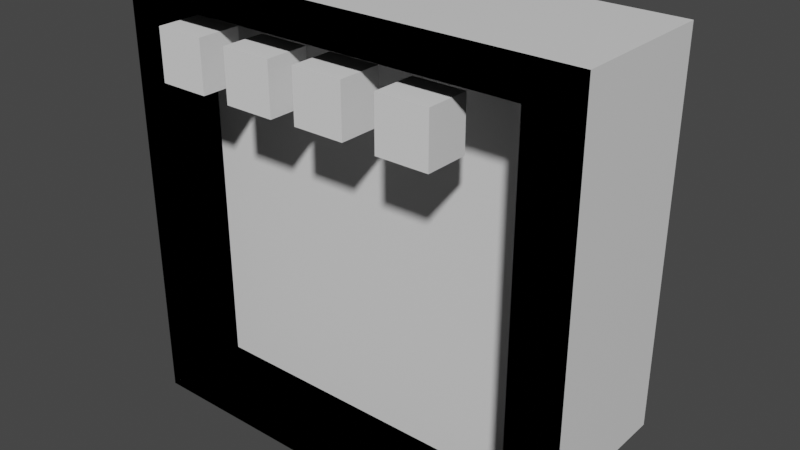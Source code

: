 # Source: device.blend  (saved by Blender 3.4.6; exported with 4.5.12 LTS)
import bpy
from mathutils import Matrix  # noqa: F401  (used for matrix-valued properties, if any)

bpy.ops.wm.read_factory_settings(use_empty=True)
scene = bpy.context.scene
scene.name = 'Scene'

# ---- collections
col_collection = bpy.data.collections.new('Collection'); scene.collection.children.link(col_collection)

# ---- materials (node trees are filled in below, after node groups)
mat_material = bpy.data.materials.new('Material')
mat_material.alpha_threshold = 0.0
mat_material.use_transparent_shadow = False
mat_material.roughness = 0.5
mat_material.line_color = (0.0, 0.0, 0.0, 1.0)

# ---- material node trees
mat_material.use_nodes = True; mat_material.node_tree.nodes.clear()
_N = mat_material.node_tree.nodes; _L = mat_material.node_tree.links
n0 = _N.new('ShaderNodeOutputMaterial'); n0.name = 'Material Output'; n0.location = (300, 300)
n1 = _N.new('ShaderNodeBsdfPrincipled'); n1.name = 'Principled BSDF'; n1.location = (10, 300)
n1.distribution = 'GGX'
n1.subsurface_method = 'RANDOM_WALK_SKIN'
n1.inputs[3].default_value = 1.45
n1.inputs[27].default_value = (0.0, 0.0, 0.0, 1.0)
n1.inputs[28].default_value = 1.0
_L.new(n1.outputs[0], n0.inputs[0])
n0.is_active_output = True

# ---- world
world_world = bpy.data.worlds.new('World'); scene.world = world_world
world_world.use_nodes = True; world_world.node_tree.nodes.clear()
_N = world_world.node_tree.nodes; _L = world_world.node_tree.links
n0 = _N.new('ShaderNodeOutputWorld'); n0.name = 'World Output'; n0.location = (300, 300)
n1 = _N.new('ShaderNodeBackground'); n1.name = 'Background'; n1.location = (10, 300)
n1.inputs[0].default_value = (0.05088, 0.05088, 0.05088, 1.0)
_L.new(n1.outputs[0], n0.inputs[0])
n0.is_active_output = True
world_world.color = (0.05088, 0.05088, 0.05088)
world_world.use_sun_shadow = False
world_world.sun_shadow_jitter_overblur = 0.0

# ---- meshes
me_cube = bpy.data.meshes.new('Cube')
me_cube.from_pydata([(0.5891, 0.3587, 0.5891), (0.5891, 0.3587, -0.5891), (0.5891, -0.3587, 0.5891), (0.5891, -0.3587, -0.5891), (-0.5891, 0.3587, 0.5891), (-0.5891, 0.3587, -0.5891), (-0.5891, -0.3587, 0.5891), (-0.5891, -0.3587, -0.5891), (-0.5891, -0.1036, -0.5891), (-0.5891, -0.1036, 0.5891), (0.5891, -0.1036, 0.5891), (0.5891, -0.1036, -0.5891)], [], [(0, 4, 6, 2), (6, 7, 8, 9), (7, 6, 4, 5), (5, 1, 3, 7), (1, 0, 2, 3), (5, 4, 0, 1), (11, 10, 9, 8), (7, 3, 11, 8), (2, 6, 9, 10), (3, 2, 10, 11)])
_uv = me_cube.uv_layers.new(name='UVMap')
_uv.uv.foreach_set('vector', [0.625, 0.5, 0.875, 0.5, 0.875, 0.75, 0.625, 0.75, 0.625, 0.0, 0.375, 0.0, 0.375, 0.0, 0.625, 0.0, 0.375, 0.0, 0.625, 0.0, 0.625, 0.25, 0.375, 0.25, 0.125, 0.5, 0.375, 0.5, 0.375, 0.75, 0.125, 0.75, 0.375, 0.5, 0.625, 0.5, 0.625, 0.75, 0.375, 0.75, 0.375, 0.25, 0.625, 0.25, 0.625, 0.5, 0.375, 0.5, 0.375, 0.75, 0.625, 0.75, 0.625, 1.0, 0.375, 1.0, 0.125, 0.75, 0.375, 0.75, 0.375, 0.75, 0.125, 0.75, 0.625, 0.75, 0.875, 0.75, 0.875, 0.75, 0.625, 0.75, 0.375, 0.75, 0.625, 0.75, 0.625, 0.75, 0.375, 0.75])
me_cube.materials.append(mat_material)
me_cube.use_mirror_vertex_groups = False
me_cube.update()
me_001 = bpy.data.meshes.new('Куб.001')
me_001.from_pydata([(-0.3214, -0.2462, 0.5397), (-0.3214, -0.2462, 0.3918), (-0.3214, -0.3721, 0.5397), (-0.3214, -0.3721, 0.3918), (-0.4693, -0.2462, 0.5397), (-0.4693, -0.2462, 0.3918), (-0.4693, -0.3721, 0.5397), (-0.4693, -0.3721, 0.3918)], [], [(0, 1, 3, 2), (2, 3, 7, 6), (6, 7, 5, 4), (4, 5, 1, 0), (2, 6, 4, 0), (7, 3, 1, 5)])
_uv = me_001.uv_layers.new(name='UVКарта')
_uv.uv.foreach_set('vector', [0.375, 0.0, 0.625, 0.0, 0.625, 0.25, 0.375, 0.25, 0.375, 0.25, 0.625, 0.25, 0.625, 0.5, 0.375, 0.5, 0.375, 0.5, 0.625, 0.5, 0.625, 0.75, 0.375, 0.75, 0.375, 0.75, 0.625, 0.75, 0.625, 1.0, 0.375, 1.0, 0.125, 0.5, 0.375, 0.5, 0.375, 0.75, 0.125, 0.75, 0.625, 0.5, 0.875, 0.5, 0.875, 0.75, 0.625, 0.75])
me_001.update()
me_002 = bpy.data.meshes.new('Куб.002')
me_002.from_pydata([(-0.3214, -0.2462, 0.5397), (-0.3214, -0.2462, 0.3918), (-0.3214, -0.3721, 0.5397), (-0.3214, -0.3721, 0.3918), (-0.4693, -0.2462, 0.5397), (-0.4693, -0.2462, 0.3918), (-0.4693, -0.3721, 0.5397), (-0.4693, -0.3721, 0.3918)], [], [(0, 1, 3, 2), (2, 3, 7, 6), (6, 7, 5, 4), (4, 5, 1, 0), (2, 6, 4, 0), (7, 3, 1, 5)])
_uv = me_002.uv_layers.new(name='UVКарта')
_uv.uv.foreach_set('vector', [0.375, 0.0, 0.625, 0.0, 0.625, 0.25, 0.375, 0.25, 0.375, 0.25, 0.625, 0.25, 0.625, 0.5, 0.375, 0.5, 0.375, 0.5, 0.625, 0.5, 0.625, 0.75, 0.375, 0.75, 0.375, 0.75, 0.625, 0.75, 0.625, 1.0, 0.375, 1.0, 0.125, 0.5, 0.375, 0.5, 0.375, 0.75, 0.125, 0.75, 0.625, 0.5, 0.875, 0.5, 0.875, 0.75, 0.625, 0.75])
me_002.update()
me_003 = bpy.data.meshes.new('Куб.003')
me_003.from_pydata([(-0.3214, -0.2462, 0.5397), (-0.3214, -0.2462, 0.3918), (-0.3214, -0.3721, 0.5397), (-0.3214, -0.3721, 0.3918), (-0.4693, -0.2462, 0.5397), (-0.4693, -0.2462, 0.3918), (-0.4693, -0.3721, 0.5397), (-0.4693, -0.3721, 0.3918)], [], [(0, 1, 3, 2), (2, 3, 7, 6), (6, 7, 5, 4), (4, 5, 1, 0), (2, 6, 4, 0), (7, 3, 1, 5)])
_uv = me_003.uv_layers.new(name='UVКарта')
_uv.uv.foreach_set('vector', [0.375, 0.0, 0.625, 0.0, 0.625, 0.25, 0.375, 0.25, 0.375, 0.25, 0.625, 0.25, 0.625, 0.5, 0.375, 0.5, 0.375, 0.5, 0.625, 0.5, 0.625, 0.75, 0.375, 0.75, 0.375, 0.75, 0.625, 0.75, 0.625, 1.0, 0.375, 1.0, 0.125, 0.5, 0.375, 0.5, 0.375, 0.75, 0.125, 0.75, 0.625, 0.5, 0.875, 0.5, 0.875, 0.75, 0.625, 0.75])
me_003.update()
me_004 = bpy.data.meshes.new('Куб.004')
me_004.from_pydata([(-0.3214, -0.2462, 0.5397), (-0.3214, -0.2462, 0.3918), (-0.3214, -0.3721, 0.5397), (-0.3214, -0.3721, 0.3918), (-0.4693, -0.2462, 0.5397), (-0.4693, -0.2462, 0.3918), (-0.4693, -0.3721, 0.5397), (-0.4693, -0.3721, 0.3918)], [], [(0, 1, 3, 2), (2, 3, 7, 6), (6, 7, 5, 4), (4, 5, 1, 0), (2, 6, 4, 0), (7, 3, 1, 5)])
_uv = me_004.uv_layers.new(name='UVКарта')
_uv.uv.foreach_set('vector', [0.375, 0.0, 0.625, 0.0, 0.625, 0.25, 0.375, 0.25, 0.375, 0.25, 0.625, 0.25, 0.625, 0.5, 0.375, 0.5, 0.375, 0.5, 0.625, 0.5, 0.625, 0.75, 0.375, 0.75, 0.375, 0.75, 0.625, 0.75, 0.625, 1.0, 0.375, 1.0, 0.125, 0.5, 0.375, 0.5, 0.375, 0.75, 0.125, 0.75, 0.625, 0.5, 0.875, 0.5, 0.875, 0.75, 0.625, 0.75])
me_004.update()

# ---- objects
ob_cube = bpy.data.objects.new('Cube', me_cube)
ob_c1 = bpy.data.objects.new('c1', me_001)
ob_c2 = bpy.data.objects.new('c2', me_002)
ob_c3 = bpy.data.objects.new('c3', me_003)
ob_c4 = bpy.data.objects.new('c4', me_004)

# ---- transforms, parenting, visibility, modifiers, constraints
ob_cube.location = (0.0, 0.0, 0.0)
ob_cube.lock_rotations_4d = False
ob_cube.empty_display_type = 'ARROWS'
ob_cube.lineart.crease_threshold = 0.0
ob_c1.location = (0.0, -0.004877, 0.0)
ob_c2.location = (0.2345, -0.007062, -0.00172)
ob_c3.location = (0.4574, -0.004979, 0.0)
ob_c4.location = (0.7084, -0.0136, 0.0)

# ---- collection membership
col_collection.objects.link(ob_cube)
col_collection.objects.link(ob_c1)
col_collection.objects.link(ob_c2)
col_collection.objects.link(ob_c3)
col_collection.objects.link(ob_c4)

# ---- scene / render settings (as saved in the file)
scene.frame_start = 1; scene.frame_end = 250; scene.frame_set(1)
scene.render.engine = 'BLENDER_EEVEE_NEXT'
scene.cycles.sampling_pattern = 'TABULATED_SOBOL'
scene.cycles.use_light_tree = False
scene.view_settings.view_transform = 'Filmic'
bpy.context.view_layer.update()

# ---- added for rendering (the .blend has no active camera and no usable light): camera, sun
cam_auto = bpy.data.cameras.new('AutoCamera')
cam_auto.lens = 50.0
cam_auto.sensor_width = 36.0
cam_auto.clip_end = 1000.0
ob_auto_camera = bpy.data.objects.new('AutoCamera', cam_auto)
scene.collection.objects.link(ob_auto_camera)
ob_auto_camera.location = (1.68855, -2.03976, 1.35084)
ob_auto_camera.rotation_euler = (1.09748, -7.21219e-08, 0.694738)
scene.camera = ob_auto_camera
light_auto_sun = bpy.data.lights.new('AutoSun', 'SUN')
light_auto_sun.energy = 3.0
light_auto_sun.angle = 0.0523599
ob_auto_sun = bpy.data.objects.new('AutoSun', light_auto_sun)
scene.collection.objects.link(ob_auto_sun)
ob_auto_sun.rotation_euler = (0.872665, 0.174533, 0.523599)
bpy.context.view_layer.update()
